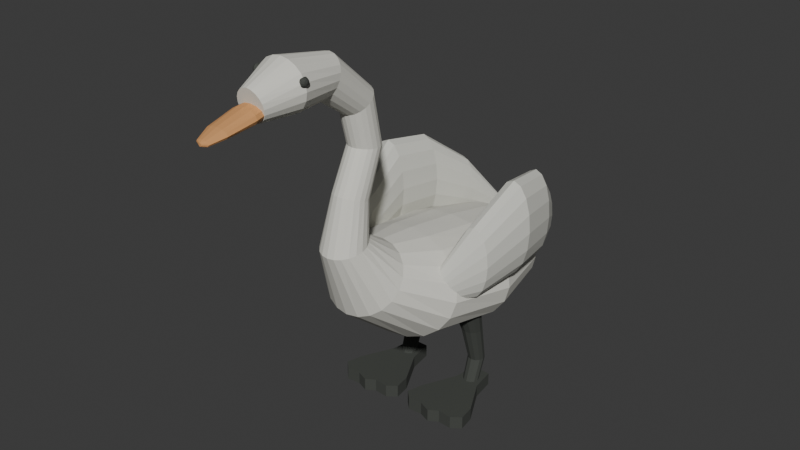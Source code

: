# Source: source.blend  (saved by Blender 4.3.34; exported with 4.5.12 LTS)
import bpy
from mathutils import Matrix  # noqa: F401  (used for matrix-valued properties, if any)

bpy.ops.wm.read_factory_settings(use_empty=True)
scene = bpy.context.scene
scene.name = 'Scene'

# ---- collections
col_collection = bpy.data.collections.new('Collection'); scene.collection.children.link(col_collection)

# ---- materials (node trees are filled in below, after node groups)
mat_swanwarmivorybody = bpy.data.materials.new('SwanWarmIvoryBody')
mat_swanwarmivorybody.diffuse_color = (0.74, 0.73, 0.66, 1.0)
mat_swanfoldedwingivory = bpy.data.materials.new('SwanFoldedWingIvory')
mat_swanfoldedwingivory.diffuse_color = (0.66, 0.66, 0.6, 1.0)
mat_swanwarmochrebill = bpy.data.materials.new('SwanWarmOchreBill')
mat_swanwarmochrebill.diffuse_color = (0.66, 0.32, 0.12, 1.0)
mat_swandarkfeetandeyes = bpy.data.materials.new('SwanDarkFeetAndEyes')
mat_swandarkfeetandeyes.diffuse_color = (0.055, 0.06, 0.052, 1.0)

# ---- material node trees
mat_swanwarmivorybody.use_nodes = True; mat_swanwarmivorybody.node_tree.nodes.clear()
_N = mat_swanwarmivorybody.node_tree.nodes; _L = mat_swanwarmivorybody.node_tree.links
n0 = _N.new('ShaderNodeBsdfPrincipled'); n0.name = 'Principled BSDF'; n0.location = (10, 300)
n0.inputs[0].default_value = (0.74, 0.73, 0.66, 1.0)
n0.inputs[2].default_value = 0.94
n1 = _N.new('ShaderNodeOutputMaterial'); n1.name = 'Material Output'; n1.location = (300, 300)
_L.new(n0.outputs[0], n1.inputs[0])
n1.is_active_output = True
mat_swanfoldedwingivory.use_nodes = True; mat_swanfoldedwingivory.node_tree.nodes.clear()
_N = mat_swanfoldedwingivory.node_tree.nodes; _L = mat_swanfoldedwingivory.node_tree.links
n0 = _N.new('ShaderNodeBsdfPrincipled'); n0.name = 'Principled BSDF'; n0.location = (10, 300)
n0.inputs[0].default_value = (0.66, 0.66, 0.6, 1.0)
n0.inputs[2].default_value = 0.95
n1 = _N.new('ShaderNodeOutputMaterial'); n1.name = 'Material Output'; n1.location = (300, 300)
_L.new(n0.outputs[0], n1.inputs[0])
n1.is_active_output = True
mat_swanwarmochrebill.use_nodes = True; mat_swanwarmochrebill.node_tree.nodes.clear()
_N = mat_swanwarmochrebill.node_tree.nodes; _L = mat_swanwarmochrebill.node_tree.links
n0 = _N.new('ShaderNodeBsdfPrincipled'); n0.name = 'Principled BSDF'; n0.location = (10, 300)
n0.inputs[0].default_value = (0.66, 0.32, 0.12, 1.0)
n0.inputs[2].default_value = 0.91
n1 = _N.new('ShaderNodeOutputMaterial'); n1.name = 'Material Output'; n1.location = (300, 300)
_L.new(n0.outputs[0], n1.inputs[0])
n1.is_active_output = True
mat_swandarkfeetandeyes.use_nodes = True; mat_swandarkfeetandeyes.node_tree.nodes.clear()
_N = mat_swandarkfeetandeyes.node_tree.nodes; _L = mat_swandarkfeetandeyes.node_tree.links
n0 = _N.new('ShaderNodeBsdfPrincipled'); n0.name = 'Principled BSDF'; n0.location = (10, 300)
n0.inputs[0].default_value = (0.055, 0.06, 0.052, 1.0)
n0.inputs[2].default_value = 0.88
n1 = _N.new('ShaderNodeOutputMaterial'); n1.name = 'Material Output'; n1.location = (300, 300)
_L.new(n0.outputs[0], n1.inputs[0])
n1.is_active_output = True

# ---- world
world_world = bpy.data.worlds.new('World'); scene.world = world_world
world_world.use_nodes = True; world_world.node_tree.nodes.clear()
_N = world_world.node_tree.nodes; _L = world_world.node_tree.links
n0 = _N.new('ShaderNodeOutputWorld'); n0.name = 'World Output'; n0.location = (300, 300)
n1 = _N.new('ShaderNodeBackground'); n1.name = 'Background'; n1.location = (10, 300)
n1.inputs[0].default_value = (0.05088, 0.05088, 0.05088, 1.0)
_L.new(n1.outputs[0], n0.inputs[0])
n0.is_active_output = True
world_world.color = (0.05088, 0.05088, 0.05088)
world_world.sun_shadow_jitter_overblur = 0.0

# ---- meshes
me_wholelowbodycontinuoussneckandsmallhead = bpy.data.meshes.new('WholeLowBodyContinuousSNeckAndSmallHead')
me_wholelowbodycontinuoussneckandsmallhead.from_pydata([(0.012, 0.9413, 0.48), (0.01141, 0.9421, 0.4836), (0.009708, 0.9427, 0.4869), (0.007053, 0.9432, 0.4895), (0.003708, 0.9436, 0.4912), (0.0, 0.9437, 0.4918), (-0.003708, 0.9436, 0.4912), (-0.007053, 0.9432, 0.4895), (-0.009708, 0.9427, 0.4869), (-0.01141, 0.9421, 0.4836), (-0.012, 0.9413, 0.48), (-0.01141, 0.9406, 0.4764), (-0.009708, 0.9399, 0.4731), (-0.007053, 0.9394, 0.4705), (-0.003708, 0.9391, 0.4688), (0.0, 0.939, 0.4682), (0.003708, 0.9391, 0.4688), (0.007053, 0.9394, 0.4705), (0.009708, 0.9399, 0.4731), (0.01141, 0.9406, 0.4764), (0.085, 0.8413, 0.5), (0.08084, 0.8436, 0.5184), (0.06877, 0.8456, 0.535), (0.04996, 0.8472, 0.5482), (0.02627, 0.8482, 0.5566), (0.0, 0.8485, 0.5596), (-0.02627, 0.8482, 0.5566), (-0.04996, 0.8472, 0.5482), (-0.06877, 0.8456, 0.535), (-0.08084, 0.8436, 0.5184), (-0.085, 0.8413, 0.5), (-0.08084, 0.8391, 0.4816), (-0.06877, 0.8371, 0.465), (-0.04996, 0.8355, 0.4518), (-0.02627, 0.8345, 0.4434), (0.0, 0.8341, 0.4404), (0.02627, 0.8345, 0.4434), (0.04996, 0.8355, 0.4518), (0.06877, 0.8371, 0.465), (0.08084, 0.8391, 0.4816), (0.24, 0.6113, 0.52), (0.2283, 0.6152, 0.5724), (0.1942, 0.6187, 0.6197), (0.1411, 0.6215, 0.6572), (0.07416, 0.6233, 0.6812), (0.0, 0.6239, 0.6895), (-0.07416, 0.6233, 0.6812), (-0.1411, 0.6215, 0.6572), (-0.1942, 0.6187, 0.6197), (-0.2283, 0.6152, 0.5724), (-0.24, 0.6113, 0.52), (-0.2283, 0.6074, 0.4676), (-0.1942, 0.6039, 0.4203), (-0.1411, 0.6012, 0.3828), (-0.07416, 0.5994, 0.3588), (0.0, 0.5988, 0.3505), (0.07416, 0.5994, 0.3588), (0.1411, 0.6012, 0.3828), (0.1942, 0.6039, 0.4203), (0.2283, 0.6074, 0.4676), (0.32, 0.3013, 0.54), (0.3043, 0.3091, 0.6075), (0.2589, 0.3161, 0.6685), (0.1881, 0.3216, 0.7168), (0.09889, 0.3252, 0.7479), (0.0, 0.3264, 0.7586), (-0.09889, 0.3252, 0.7479), (-0.1881, 0.3216, 0.7168), (-0.2589, 0.3161, 0.6685), (-0.3043, 0.3091, 0.6075), (-0.32, 0.3013, 0.54), (-0.3043, 0.2936, 0.4725), (-0.2589, 0.2866, 0.4115), (-0.1881, 0.281, 0.3632), (-0.09889, 0.2775, 0.3321), (0.0, 0.2762, 0.3214), (0.09889, 0.2775, 0.3321), (0.1881, 0.281, 0.3632), (0.2589, 0.2866, 0.4115), (0.3043, 0.2936, 0.4725), (0.28, 0.001323, 0.59), (0.2663, 0.02167, 0.6549), (0.2265, 0.04003, 0.7134), (0.1646, 0.0546, 0.7598), (0.08652, 0.06395, 0.7896), (0.0, 0.06718, 0.7999), (-0.08652, 0.06395, 0.7896), (-0.1646, 0.0546, 0.7598), (-0.2265, 0.04003, 0.7134), (-0.2663, 0.02167, 0.6549), (-0.28, 0.001323, 0.59), (-0.2663, -0.01903, 0.5251), (-0.2265, -0.03739, 0.4666), (-0.1646, -0.05195, 0.4202), (-0.08652, -0.06131, 0.3904), (0.0, -0.06453, 0.3801), (0.08652, -0.06131, 0.3904), (0.1646, -0.05195, 0.4202), (0.2265, -0.03739, 0.4666), (0.2663, -0.01903, 0.5251), (0.17, -0.2087, 0.7), (0.1617, -0.1755, 0.7366), (0.1375, -0.1455, 0.7697), (0.09992, -0.1218, 0.7959), (0.05253, -0.1065, 0.8128), (0.0, -0.1012, 0.8186), (-0.05253, -0.1065, 0.8128), (-0.09992, -0.1218, 0.7959), (-0.1375, -0.1455, 0.7697), (-0.1617, -0.1755, 0.7366), (-0.17, -0.2087, 0.7), (-0.1617, -0.2419, 0.6634), (-0.1375, -0.2718, 0.6303), (-0.09992, -0.2956, 0.6041), (-0.05253, -0.3109, 0.5872), (0.0, -0.3161, 0.5814), (0.05253, -0.3109, 0.5872), (0.09992, -0.2956, 0.6041), (0.1375, -0.2718, 0.6303), (0.1617, -0.2419, 0.6634), (0.09, -0.3187, 0.88), (0.0856, -0.2899, 0.8856), (0.07281, -0.2639, 0.8907), (0.0529, -0.2432, 0.8947), (0.02781, -0.23, 0.8972), (0.0, -0.2254, 0.8981), (-0.02781, -0.23, 0.8972), (-0.0529, -0.2432, 0.8947), (-0.07281, -0.2639, 0.8907), (-0.0856, -0.2899, 0.8856), (-0.09, -0.3187, 0.88), (-0.0856, -0.3475, 0.8744), (-0.07281, -0.3735, 0.8693), (-0.0529, -0.3941, 0.8653), (-0.02781, -0.4074, 0.8628), (0.0, -0.4119, 0.8619), (0.02781, -0.4074, 0.8628), (0.0529, -0.3941, 0.8653), (0.07281, -0.3735, 0.8693), (0.0856, -0.3475, 0.8744), (0.068, -0.2787, 1.06), (0.06467, -0.2576, 1.053), (0.05501, -0.2385, 1.047), (0.03997, -0.2234, 1.042), (0.02101, -0.2137, 1.038), (0.0, -0.2104, 1.037), (-0.02101, -0.2137, 1.038), (-0.03997, -0.2234, 1.042), (-0.05501, -0.2385, 1.047), (-0.06467, -0.2576, 1.053), (-0.068, -0.2787, 1.06), (-0.06467, -0.2998, 1.067), (-0.05501, -0.3188, 1.073), (-0.03997, -0.3339, 1.078), (-0.02101, -0.3436, 1.082), (0.0, -0.347, 1.083), (0.02101, -0.3436, 1.082), (0.03997, -0.3339, 1.078), (0.05501, -0.3188, 1.073), (0.06467, -0.2998, 1.067), (0.063, -0.1987, 1.24), (0.05992, -0.1781, 1.238), (0.05097, -0.1595, 1.236), (0.03703, -0.1448, 1.234), (0.01947, -0.1353, 1.233), (0.0, -0.1321, 1.233), (-0.01947, -0.1353, 1.233), (-0.03703, -0.1448, 1.234), (-0.05097, -0.1595, 1.236), (-0.05992, -0.1781, 1.238), (-0.063, -0.1987, 1.24), (-0.05992, -0.2193, 1.242), (-0.05097, -0.2378, 1.244), (-0.03703, -0.2525, 1.246), (-0.01947, -0.262, 1.247), (0.0, -0.2653, 1.247), (0.01947, -0.262, 1.247), (0.03703, -0.2525, 1.246), (0.05097, -0.2378, 1.244), (0.05992, -0.2193, 1.242), (0.064, -0.2387, 1.42), (0.06087, -0.2197, 1.432), (0.05178, -0.2026, 1.443), (0.03762, -0.1891, 1.452), (0.01978, -0.1803, 1.458), (0.0, -0.1773, 1.46), (-0.01978, -0.1803, 1.458), (-0.03762, -0.1891, 1.452), (-0.05178, -0.2026, 1.443), (-0.06087, -0.2197, 1.432), (-0.064, -0.2387, 1.42), (-0.06087, -0.2576, 1.408), (-0.05178, -0.2747, 1.397), (-0.03762, -0.2883, 1.388), (-0.01978, -0.297, 1.382), (0.0, -0.3, 1.38), (0.01978, -0.297, 1.382), (0.03762, -0.2883, 1.388), (0.05178, -0.2747, 1.397), (0.06087, -0.2576, 1.408), (0.075, -0.3987, 1.55), (0.07133, -0.3883, 1.574), (0.06068, -0.379, 1.596), (0.04408, -0.3716, 1.613), (0.02318, -0.3668, 1.624), (0.0, -0.3652, 1.628), (-0.02318, -0.3668, 1.624), (-0.04408, -0.3716, 1.613), (-0.06068, -0.379, 1.596), (-0.07133, -0.3883, 1.574), (-0.075, -0.3987, 1.55), (-0.07133, -0.409, 1.526), (-0.06068, -0.4184, 1.504), (-0.04408, -0.4258, 1.487), (-0.02318, -0.4305, 1.476), (0.0, -0.4322, 1.472), (0.02318, -0.4305, 1.476), (0.04408, -0.4258, 1.487), (0.06068, -0.4184, 1.504), (0.07133, -0.409, 1.526), (0.11, -0.5887, 1.57), (0.1046, -0.5896, 1.601), (0.08899, -0.5905, 1.629), (0.06466, -0.5911, 1.651), (0.03399, -0.5916, 1.665), (0.0, -0.5917, 1.67), (-0.03399, -0.5916, 1.665), (-0.06466, -0.5911, 1.651), (-0.08899, -0.5905, 1.629), (-0.1046, -0.5896, 1.601), (-0.11, -0.5887, 1.57), (-0.1046, -0.5877, 1.539), (-0.08899, -0.5869, 1.511), (-0.06466, -0.5862, 1.489), (-0.03399, -0.5858, 1.475), (0.0, -0.5856, 1.47), (0.03399, -0.5858, 1.475), (0.06466, -0.5862, 1.489), (0.08899, -0.5869, 1.511), (0.1046, -0.5877, 1.539), (0.06, -0.7287, 1.54), (0.05706, -0.7329, 1.56), (0.04854, -0.7367, 1.577), (0.03527, -0.7397, 1.591), (0.01854, -0.7416, 1.6), (0.0, -0.7423, 1.604), (-0.01854, -0.7416, 1.6), (-0.03527, -0.7397, 1.591), (-0.04854, -0.7367, 1.577), (-0.05706, -0.7329, 1.56), (-0.06, -0.7287, 1.54), (-0.05706, -0.7245, 1.52), (-0.04854, -0.7207, 1.503), (-0.03527, -0.7177, 1.489), (-0.01854, -0.7157, 1.48), (0.0, -0.7151, 1.476), (0.01854, -0.7157, 1.48), (0.03527, -0.7177, 1.489), (0.04854, -0.7207, 1.503), (0.05706, -0.7245, 1.52)], [], [(19, 18, 17, 16, 15, 14, 13, 12, 11, 10, 9, 8, 7, 6, 5, 4, 3, 2, 1, 0), (240, 241, 242, 243, 244, 245, 246, 247, 248, 249, 250, 251, 252, 253, 254, 255, 256, 257, 258, 259), (0, 1, 21, 20), (1, 2, 22, 21), (2, 3, 23, 22), (3, 4, 24, 23), (4, 5, 25, 24), (5, 6, 26, 25), (6, 7, 27, 26), (7, 8, 28, 27), (8, 9, 29, 28), (9, 10, 30, 29), (10, 11, 31, 30), (11, 12, 32, 31), (12, 13, 33, 32), (13, 14, 34, 33), (14, 15, 35, 34), (15, 16, 36, 35), (16, 17, 37, 36), (17, 18, 38, 37), (18, 19, 39, 38), (19, 0, 20, 39), (20, 21, 41, 40), (21, 22, 42, 41), (22, 23, 43, 42), (23, 24, 44, 43), (24, 25, 45, 44), (25, 26, 46, 45), (26, 27, 47, 46), (27, 28, 48, 47), (28, 29, 49, 48), (29, 30, 50, 49), (30, 31, 51, 50), (31, 32, 52, 51), (32, 33, 53, 52), (33, 34, 54, 53), (34, 35, 55, 54), (35, 36, 56, 55), (36, 37, 57, 56), (37, 38, 58, 57), (38, 39, 59, 58), (39, 20, 40, 59), (40, 41, 61, 60), (41, 42, 62, 61), (42, 43, 63, 62), (43, 44, 64, 63), (44, 45, 65, 64), (45, 46, 66, 65), (46, 47, 67, 66), (47, 48, 68, 67), (48, 49, 69, 68), (49, 50, 70, 69), (50, 51, 71, 70), (51, 52, 72, 71), (52, 53, 73, 72), (53, 54, 74, 73), (54, 55, 75, 74), (55, 56, 76, 75), (56, 57, 77, 76), (57, 58, 78, 77), (58, 59, 79, 78), (59, 40, 60, 79), (60, 61, 81, 80), (61, 62, 82, 81), (62, 63, 83, 82), (63, 64, 84, 83), (64, 65, 85, 84), (65, 66, 86, 85), (66, 67, 87, 86), (67, 68, 88, 87), (68, 69, 89, 88), (69, 70, 90, 89), (70, 71, 91, 90), (71, 72, 92, 91), (72, 73, 93, 92), (73, 74, 94, 93), (74, 75, 95, 94), (75, 76, 96, 95), (76, 77, 97, 96), (77, 78, 98, 97), (78, 79, 99, 98), (79, 60, 80, 99), (80, 81, 101, 100), (81, 82, 102, 101), (82, 83, 103, 102), (83, 84, 104, 103), (84, 85, 105, 104), (85, 86, 106, 105), (86, 87, 107, 106), (87, 88, 108, 107), (88, 89, 109, 108), (89, 90, 110, 109), (90, 91, 111, 110), (91, 92, 112, 111), (92, 93, 113, 112), (93, 94, 114, 113), (94, 95, 115, 114), (95, 96, 116, 115), (96, 97, 117, 116), (97, 98, 118, 117), (98, 99, 119, 118), (99, 80, 100, 119), (100, 101, 121, 120), (101, 102, 122, 121), (102, 103, 123, 122), (103, 104, 124, 123), (104, 105, 125, 124), (105, 106, 126, 125), (106, 107, 127, 126), (107, 108, 128, 127), (108, 109, 129, 128), (109, 110, 130, 129), (110, 111, 131, 130), (111, 112, 132, 131), (112, 113, 133, 132), (113, 114, 134, 133), (114, 115, 135, 134), (115, 116, 136, 135), (116, 117, 137, 136), (117, 118, 138, 137), (118, 119, 139, 138), (119, 100, 120, 139), (120, 121, 141, 140), (121, 122, 142, 141), (122, 123, 143, 142), (123, 124, 144, 143), (124, 125, 145, 144), (125, 126, 146, 145), (126, 127, 147, 146), (127, 128, 148, 147), (128, 129, 149, 148), (129, 130, 150, 149), (130, 131, 151, 150), (131, 132, 152, 151), (132, 133, 153, 152), (133, 134, 154, 153), (134, 135, 155, 154), (135, 136, 156, 155), (136, 137, 157, 156), (137, 138, 158, 157), (138, 139, 159, 158), (139, 120, 140, 159), (140, 141, 161, 160), (141, 142, 162, 161), (142, 143, 163, 162), (143, 144, 164, 163), (144, 145, 165, 164), (145, 146, 166, 165), (146, 147, 167, 166), (147, 148, 168, 167), (148, 149, 169, 168), (149, 150, 170, 169), (150, 151, 171, 170), (151, 152, 172, 171), (152, 153, 173, 172), (153, 154, 174, 173), (154, 155, 175, 174), (155, 156, 176, 175), (156, 157, 177, 176), (157, 158, 178, 177), (158, 159, 179, 178), (159, 140, 160, 179), (160, 161, 181, 180), (161, 162, 182, 181), (162, 163, 183, 182), (163, 164, 184, 183), (164, 165, 185, 184), (165, 166, 186, 185), (166, 167, 187, 186), (167, 168, 188, 187), (168, 169, 189, 188), (169, 170, 190, 189), (170, 171, 191, 190), (171, 172, 192, 191), (172, 173, 193, 192), (173, 174, 194, 193), (174, 175, 195, 194), (175, 176, 196, 195), (176, 177, 197, 196), (177, 178, 198, 197), (178, 179, 199, 198), (179, 160, 180, 199), (180, 181, 201, 200), (181, 182, 202, 201), (182, 183, 203, 202), (183, 184, 204, 203), (184, 185, 205, 204), (185, 186, 206, 205), (186, 187, 207, 206), (187, 188, 208, 207), (188, 189, 209, 208), (189, 190, 210, 209), (190, 191, 211, 210), (191, 192, 212, 211), (192, 193, 213, 212), (193, 194, 214, 213), (194, 195, 215, 214), (195, 196, 216, 215), (196, 197, 217, 216), (197, 198, 218, 217), (198, 199, 219, 218), (199, 180, 200, 219), (200, 201, 221, 220), (201, 202, 222, 221), (202, 203, 223, 222), (203, 204, 224, 223), (204, 205, 225, 224), (205, 206, 226, 225), (206, 207, 227, 226), (207, 208, 228, 227), (208, 209, 229, 228), (209, 210, 230, 229), (210, 211, 231, 230), (211, 212, 232, 231), (212, 213, 233, 232), (213, 214, 234, 233), (214, 215, 235, 234), (215, 216, 236, 235), (216, 217, 237, 236), (217, 218, 238, 237), (218, 219, 239, 238), (219, 200, 220, 239), (220, 221, 241, 240), (221, 222, 242, 241), (222, 223, 243, 242), (223, 224, 244, 243), (224, 225, 245, 244), (225, 226, 246, 245), (226, 227, 247, 246), (227, 228, 248, 247), (228, 229, 249, 248), (229, 230, 250, 249), (230, 231, 251, 250), (231, 232, 252, 251), (232, 233, 253, 252), (233, 234, 254, 253), (234, 235, 255, 254), (235, 236, 256, 255), (236, 237, 257, 256), (237, 238, 258, 257), (238, 239, 259, 258), (239, 220, 240, 259)])
me_wholelowbodycontinuoussneckandsmallhead.materials.append(mat_swanwarmivorybody)
me_wholelowbodycontinuoussneckandsmallhead.materials.append(mat_swanfoldedwingivory)
me_wholelowbodycontinuoussneckandsmallhead.materials.append(mat_swanwarmochrebill)
me_wholelowbodycontinuoussneckandsmallhead.materials.append(mat_swandarkfeetandeyes)
me_wholelowbodycontinuoussneckandsmallhead.update()
me_wholeshortflattenedswanbill = bpy.data.meshes.new('WholeShortFlattenedSwanBill')
me_wholeshortflattenedswanbill.from_pydata([(0.047, -0.6787, 1.525), (0.0407, -0.6787, 1.541), (0.0235, -0.6787, 1.553), (0.0, -0.6787, 1.557), (-0.0235, -0.6787, 1.553), (-0.0407, -0.6787, 1.541), (-0.047, -0.6787, 1.525), (-0.0407, -0.6787, 1.509), (-0.0235, -0.6787, 1.497), (0.0, -0.6787, 1.493), (0.0235, -0.6787, 1.497), (0.0407, -0.6787, 1.509), (0.06, -0.7587, 1.515), (0.05196, -0.7587, 1.53), (0.03, -0.7587, 1.541), (0.0, -0.7587, 1.545), (-0.03, -0.7587, 1.541), (-0.05196, -0.7587, 1.53), (-0.06, -0.7587, 1.515), (-0.05196, -0.7587, 1.5), (-0.03, -0.7587, 1.489), (0.0, -0.7587, 1.485), (0.03, -0.7587, 1.489), (0.05196, -0.7587, 1.5), (0.05, -0.8737, 1.495), (0.0433, -0.8737, 1.505), (0.025, -0.8737, 1.512), (0.0, -0.8737, 1.515), (-0.025, -0.8737, 1.512), (-0.0433, -0.8737, 1.505), (-0.05, -0.8737, 1.495), (-0.0433, -0.8737, 1.485), (-0.025, -0.8737, 1.478), (0.0, -0.8737, 1.475), (0.025, -0.8737, 1.478), (0.0433, -0.8737, 1.485), (0.028, -0.9337, 1.48), (0.02425, -0.9337, 1.486), (0.014, -0.9337, 1.49), (0.0, -0.9337, 1.492), (-0.014, -0.9337, 1.49), (-0.02425, -0.9337, 1.486), (-0.028, -0.9337, 1.48), (-0.02425, -0.9337, 1.474), (-0.014, -0.9337, 1.47), (0.0, -0.9337, 1.468), (0.014, -0.9337, 1.47), (0.02425, -0.9337, 1.474), (0.006, -0.9437, 1.478), (0.005196, -0.9437, 1.481), (0.003, -0.9437, 1.483), (0.0, -0.9437, 1.484), (-0.003, -0.9437, 1.483), (-0.005196, -0.9437, 1.481), (-0.006, -0.9437, 1.478), (-0.005196, -0.9437, 1.475), (-0.003, -0.9437, 1.473), (0.0, -0.9437, 1.472), (0.003, -0.9437, 1.473), (0.005196, -0.9437, 1.475)], [], [(11, 10, 9, 8, 7, 6, 5, 4, 3, 2, 1, 0), (48, 49, 50, 51, 52, 53, 54, 55, 56, 57, 58, 59), (0, 1, 13, 12), (1, 2, 14, 13), (2, 3, 15, 14), (3, 4, 16, 15), (4, 5, 17, 16), (5, 6, 18, 17), (6, 7, 19, 18), (7, 8, 20, 19), (8, 9, 21, 20), (9, 10, 22, 21), (10, 11, 23, 22), (11, 0, 12, 23), (12, 13, 25, 24), (13, 14, 26, 25), (14, 15, 27, 26), (15, 16, 28, 27), (16, 17, 29, 28), (17, 18, 30, 29), (18, 19, 31, 30), (19, 20, 32, 31), (20, 21, 33, 32), (21, 22, 34, 33), (22, 23, 35, 34), (23, 12, 24, 35), (24, 25, 37, 36), (25, 26, 38, 37), (26, 27, 39, 38), (27, 28, 40, 39), (28, 29, 41, 40), (29, 30, 42, 41), (30, 31, 43, 42), (31, 32, 44, 43), (32, 33, 45, 44), (33, 34, 46, 45), (34, 35, 47, 46), (35, 24, 36, 47), (36, 37, 49, 48), (37, 38, 50, 49), (38, 39, 51, 50), (39, 40, 52, 51), (40, 41, 53, 52), (41, 42, 54, 53), (42, 43, 55, 54), (43, 44, 56, 55), (44, 45, 57, 56), (45, 46, 58, 57), (46, 47, 59, 58), (47, 36, 48, 59)])
me_wholeshortflattenedswanbill.polygons.foreach_set('material_index', [2, 2, 2, 2, 2, 2, 2, 2, 2, 2, 2, 2, 2, 2, 2, 2, 2, 2, 2, 2, 2, 2, 2, 2, 2, 2, 2, 2, 2, 2, 2, 2, 2, 2, 2, 2, 2, 2, 2, 2, 2, 2, 2, 2, 2, 2, 2, 2, 2, 2])
me_wholeshortflattenedswanbill.materials.append(mat_swanwarmivorybody)
me_wholeshortflattenedswanbill.materials.append(mat_swanfoldedwingivory)
me_wholeshortflattenedswanbill.materials.append(mat_swanwarmochrebill)
me_wholeshortflattenedswanbill.materials.append(mat_swandarkfeetandeyes)
me_wholeshortflattenedswanbill.update()
me_wholeraisedarchedfoldedswanwing0 = bpy.data.meshes.new('WholeRaisedArchedFoldedSwanWing0')
me_wholeraisedarchedfoldedswanwing0.from_pydata([(-0.225, -0.03868, 0.63), (-0.2231, -0.03868, 0.651), (-0.2177, -0.03868, 0.6689), (-0.2096, -0.03868, 0.6808), (-0.2, -0.03868, 0.685), (-0.1904, -0.03868, 0.6808), (-0.1823, -0.03868, 0.6689), (-0.1769, -0.03868, 0.651), (-0.175, -0.03868, 0.63), (-0.1769, -0.03868, 0.609), (-0.1823, -0.03868, 0.5911), (-0.1904, -0.03868, 0.5792), (-0.2, -0.03868, 0.575), (-0.2096, -0.03868, 0.5792), (-0.2177, -0.03868, 0.5911), (-0.2231, -0.03868, 0.609), (-0.355, 0.09132, 0.73), (-0.3497, 0.09132, 0.7874), (-0.3345, 0.09132, 0.8361), (-0.3118, 0.09132, 0.8686), (-0.285, 0.09132, 0.88), (-0.2582, 0.09132, 0.8686), (-0.2355, 0.09132, 0.8361), (-0.2203, 0.09132, 0.7874), (-0.215, 0.09132, 0.73), (-0.2203, 0.09132, 0.6726), (-0.2355, 0.09132, 0.6239), (-0.2582, 0.09132, 0.5914), (-0.285, 0.09132, 0.58), (-0.3118, 0.09132, 0.5914), (-0.3345, 0.09132, 0.6239), (-0.3497, 0.09132, 0.6726), (-0.4, 0.3013, 0.81), (-0.3935, 0.3013, 0.8865), (-0.3751, 0.3013, 0.9514), (-0.3475, 0.3013, 0.9948), (-0.315, 0.3013, 1.01), (-0.2825, 0.3013, 0.9948), (-0.2549, 0.3013, 0.9514), (-0.2365, 0.3013, 0.8865), (-0.23, 0.3013, 0.81), (-0.2365, 0.3013, 0.7335), (-0.2549, 0.3013, 0.6686), (-0.2825, 0.3013, 0.6252), (-0.315, 0.3013, 0.61), (-0.3475, 0.3013, 0.6252), (-0.3751, 0.3013, 0.6686), (-0.3935, 0.3013, 0.7335), (-0.36, 0.5013, 0.79), (-0.3543, 0.5013, 0.8627), (-0.338, 0.5013, 0.9244), (-0.3137, 0.5013, 0.9655), (-0.285, 0.5013, 0.98), (-0.2563, 0.5013, 0.9655), (-0.232, 0.5013, 0.9244), (-0.2157, 0.5013, 0.8627), (-0.21, 0.5013, 0.79), (-0.2157, 0.5013, 0.7173), (-0.232, 0.5013, 0.6556), (-0.2563, 0.5013, 0.6145), (-0.285, 0.5013, 0.6), (-0.3137, 0.5013, 0.6145), (-0.338, 0.5013, 0.6556), (-0.3543, 0.5013, 0.7173), (-0.265, 0.6813, 0.7), (-0.2604, 0.6813, 0.7536), (-0.2474, 0.6813, 0.799), (-0.228, 0.6813, 0.8293), (-0.205, 0.6813, 0.84), (-0.182, 0.6813, 0.8293), (-0.1626, 0.6813, 0.799), (-0.1496, 0.6813, 0.7536), (-0.145, 0.6813, 0.7), (-0.1496, 0.6813, 0.6464), (-0.1626, 0.6813, 0.601), (-0.182, 0.6813, 0.5707), (-0.205, 0.6813, 0.56), (-0.228, 0.6813, 0.5707), (-0.2474, 0.6813, 0.601), (-0.2604, 0.6813, 0.6464), (-0.118, 0.8313, 0.58), (-0.1166, 0.8313, 0.5953), (-0.1127, 0.8313, 0.6083), (-0.1069, 0.8313, 0.617), (-0.1, 0.8313, 0.62), (-0.09311, 0.8313, 0.617), (-0.08727, 0.8313, 0.6083), (-0.08337, 0.8313, 0.5953), (-0.082, 0.8313, 0.58), (-0.08337, 0.8313, 0.5647), (-0.08727, 0.8313, 0.5517), (-0.09311, 0.8313, 0.543), (-0.1, 0.8313, 0.54), (-0.1069, 0.8313, 0.543), (-0.1127, 0.8313, 0.5517), (-0.1166, 0.8313, 0.5647), (-0.071, 0.8813, 0.55), (-0.07054, 0.8813, 0.5538), (-0.06924, 0.8813, 0.5571), (-0.0673, 0.8813, 0.5592), (-0.065, 0.8813, 0.56), (-0.0627, 0.8813, 0.5592), (-0.06076, 0.8813, 0.5571), (-0.05946, 0.8813, 0.5538), (-0.059, 0.8813, 0.55), (-0.05946, 0.8813, 0.5462), (-0.06076, 0.8813, 0.5429), (-0.0627, 0.8813, 0.5408), (-0.065, 0.8813, 0.54), (-0.0673, 0.8813, 0.5408), (-0.06924, 0.8813, 0.5429), (-0.07054, 0.8813, 0.5462)], [], [(15, 14, 13, 12, 11, 10, 9, 8, 7, 6, 5, 4, 3, 2, 1, 0), (96, 97, 98, 99, 100, 101, 102, 103, 104, 105, 106, 107, 108, 109, 110, 111), (0, 1, 17, 16), (1, 2, 18, 17), (2, 3, 19, 18), (3, 4, 20, 19), (4, 5, 21, 20), (5, 6, 22, 21), (6, 7, 23, 22), (7, 8, 24, 23), (8, 9, 25, 24), (9, 10, 26, 25), (10, 11, 27, 26), (11, 12, 28, 27), (12, 13, 29, 28), (13, 14, 30, 29), (14, 15, 31, 30), (15, 0, 16, 31), (16, 17, 33, 32), (17, 18, 34, 33), (18, 19, 35, 34), (19, 20, 36, 35), (20, 21, 37, 36), (21, 22, 38, 37), (22, 23, 39, 38), (23, 24, 40, 39), (24, 25, 41, 40), (25, 26, 42, 41), (26, 27, 43, 42), (27, 28, 44, 43), (28, 29, 45, 44), (29, 30, 46, 45), (30, 31, 47, 46), (31, 16, 32, 47), (32, 33, 49, 48), (33, 34, 50, 49), (34, 35, 51, 50), (35, 36, 52, 51), (36, 37, 53, 52), (37, 38, 54, 53), (38, 39, 55, 54), (39, 40, 56, 55), (40, 41, 57, 56), (41, 42, 58, 57), (42, 43, 59, 58), (43, 44, 60, 59), (44, 45, 61, 60), (45, 46, 62, 61), (46, 47, 63, 62), (47, 32, 48, 63), (48, 49, 65, 64), (49, 50, 66, 65), (50, 51, 67, 66), (51, 52, 68, 67), (52, 53, 69, 68), (53, 54, 70, 69), (54, 55, 71, 70), (55, 56, 72, 71), (56, 57, 73, 72), (57, 58, 74, 73), (58, 59, 75, 74), (59, 60, 76, 75), (60, 61, 77, 76), (61, 62, 78, 77), (62, 63, 79, 78), (63, 48, 64, 79), (64, 65, 81, 80), (65, 66, 82, 81), (66, 67, 83, 82), (67, 68, 84, 83), (68, 69, 85, 84), (69, 70, 86, 85), (70, 71, 87, 86), (71, 72, 88, 87), (72, 73, 89, 88), (73, 74, 90, 89), (74, 75, 91, 90), (75, 76, 92, 91), (76, 77, 93, 92), (77, 78, 94, 93), (78, 79, 95, 94), (79, 64, 80, 95), (80, 81, 97, 96), (81, 82, 98, 97), (82, 83, 99, 98), (83, 84, 100, 99), (84, 85, 101, 100), (85, 86, 102, 101), (86, 87, 103, 102), (87, 88, 104, 103), (88, 89, 105, 104), (89, 90, 106, 105), (90, 91, 107, 106), (91, 92, 108, 107), (92, 93, 109, 108), (93, 94, 110, 109), (94, 95, 111, 110), (95, 80, 96, 111)])
me_wholeraisedarchedfoldedswanwing0.polygons.foreach_set('material_index', [1, 1, 1, 1, 1, 1, 1, 1, 1, 1, 1, 1, 1, 1, 1, 1, 1, 1, 1, 1, 1, 1, 1, 1, 1, 1, 1, 1, 1, 1, 1, 1, 1, 1, 1, 1, 1, 1, 1, 1, 1, 1, 1, 1, 1, 1, 1, 1, 1, 1, 1, 1, 1, 1, 1, 1, 1, 1, 1, 1, 1, 1, 1, 1, 1, 1, 1, 1, 1, 1, 1, 1, 1, 1, 1, 1, 1, 1, 1, 1, 1, 1, 1, 1, 1, 1, 1, 1, 1, 1, 1, 1, 1, 1, 1, 1, 1, 1])
me_wholeraisedarchedfoldedswanwing0.materials.append(mat_swanwarmivorybody)
me_wholeraisedarchedfoldedswanwing0.materials.append(mat_swanfoldedwingivory)
me_wholeraisedarchedfoldedswanwing0.materials.append(mat_swanwarmochrebill)
me_wholeraisedarchedfoldedswanwing0.materials.append(mat_swandarkfeetandeyes)
me_wholeraisedarchedfoldedswanwing0.update()
me_wholeshortbentswanleg0 = bpy.data.meshes.new('WholeShortBentSwanLeg0')
me_wholeshortbentswanleg0.from_pydata([(-0.137, 0.2613, 0.035), (-0.1414, 0.2778, 0.035), (-0.1535, 0.2899, 0.035), (-0.17, 0.2943, 0.035), (-0.1865, 0.2899, 0.035), (-0.1986, 0.2778, 0.035), (-0.203, 0.2613, 0.035), (-0.1986, 0.2448, 0.035), (-0.1865, 0.2327, 0.035), (-0.17, 0.2283, 0.035), (-0.1535, 0.2327, 0.035), (-0.1414, 0.2448, 0.035), (-0.134, 0.3013, 0.15), (-0.1388, 0.3193, 0.15), (-0.152, 0.3325, 0.15), (-0.17, 0.3373, 0.15), (-0.188, 0.3325, 0.15), (-0.2012, 0.3193, 0.15), (-0.206, 0.3013, 0.15), (-0.2012, 0.2833, 0.15), (-0.188, 0.2701, 0.15), (-0.17, 0.2653, 0.15), (-0.152, 0.2701, 0.15), (-0.1388, 0.2833, 0.15), (-0.125, 0.2613, 0.31), (-0.131, 0.2838, 0.31), (-0.1475, 0.3003, 0.31), (-0.17, 0.3063, 0.31), (-0.1925, 0.3003, 0.31), (-0.209, 0.2838, 0.31), (-0.215, 0.2613, 0.31), (-0.209, 0.2388, 0.31), (-0.1925, 0.2224, 0.31), (-0.17, 0.2163, 0.31), (-0.1475, 0.2224, 0.31), (-0.131, 0.2388, 0.31), (-0.115, 0.2313, 0.4), (-0.1224, 0.2588, 0.4), (-0.1425, 0.279, 0.4), (-0.17, 0.2863, 0.4), (-0.1975, 0.279, 0.4), (-0.2176, 0.2588, 0.4), (-0.225, 0.2313, 0.4), (-0.2176, 0.2038, 0.4), (-0.1975, 0.1837, 0.4), (-0.17, 0.1763, 0.4), (-0.1425, 0.1837, 0.4), (-0.1224, 0.2038, 0.4)], [], [(11, 10, 9, 8, 7, 6, 5, 4, 3, 2, 1, 0), (36, 37, 38, 39, 40, 41, 42, 43, 44, 45, 46, 47), (0, 1, 13, 12), (1, 2, 14, 13), (2, 3, 15, 14), (3, 4, 16, 15), (4, 5, 17, 16), (5, 6, 18, 17), (6, 7, 19, 18), (7, 8, 20, 19), (8, 9, 21, 20), (9, 10, 22, 21), (10, 11, 23, 22), (11, 0, 12, 23), (12, 13, 25, 24), (13, 14, 26, 25), (14, 15, 27, 26), (15, 16, 28, 27), (16, 17, 29, 28), (17, 18, 30, 29), (18, 19, 31, 30), (19, 20, 32, 31), (20, 21, 33, 32), (21, 22, 34, 33), (22, 23, 35, 34), (23, 12, 24, 35), (24, 25, 37, 36), (25, 26, 38, 37), (26, 27, 39, 38), (27, 28, 40, 39), (28, 29, 41, 40), (29, 30, 42, 41), (30, 31, 43, 42), (31, 32, 44, 43), (32, 33, 45, 44), (33, 34, 46, 45), (34, 35, 47, 46), (35, 24, 36, 47)])
me_wholeshortbentswanleg0.polygons.foreach_set('material_index', [3, 3, 3, 3, 3, 3, 3, 3, 3, 3, 3, 3, 3, 3, 3, 3, 3, 3, 3, 3, 3, 3, 3, 3, 3, 3, 3, 3, 3, 3, 3, 3, 3, 3, 3, 3, 3, 3])
me_wholeshortbentswanleg0.materials.append(mat_swanwarmivorybody)
me_wholeshortbentswanleg0.materials.append(mat_swanfoldedwingivory)
me_wholeshortbentswanleg0.materials.append(mat_swanwarmochrebill)
me_wholeshortbentswanleg0.materials.append(mat_swandarkfeetandeyes)
me_wholeshortbentswanleg0.update()
me_wholebroadwebbedswanfoot0 = bpy.data.meshes.new('WholeBroadWebbedSwanFoot0')
me_wholebroadwebbedswanfoot0.from_pydata([(-0.225, 0.2363, 0.0), (-0.295, 0.09132, 0.0), (-0.315, 0.02132, 0.0), (-0.28, -0.01368, 0.0), (-0.22, -0.008677, 0.0), (-0.17, -0.02868, 0.0), (-0.13, -0.003677, 0.0), (-0.07, -0.008677, 0.0), (-0.03, 0.02132, 0.0), (-0.04, 0.09132, 0.0), (-0.115, 0.2363, 0.0), (-0.13, 0.3413, 0.0), (-0.21, 0.3413, 0.0), (-0.225, 0.2363, 0.055), (-0.295, 0.09132, 0.055), (-0.315, 0.02132, 0.055), (-0.28, -0.01368, 0.055), (-0.22, -0.008677, 0.055), (-0.17, -0.02868, 0.055), (-0.13, -0.003677, 0.055), (-0.07, -0.008677, 0.055), (-0.03, 0.02132, 0.055), (-0.04, 0.09132, 0.055), (-0.115, 0.2363, 0.055), (-0.13, 0.3413, 0.055), (-0.21, 0.3413, 0.055)], [], [(2, 1, 0), (13, 14, 15), (3, 2, 0), (13, 15, 16), (4, 3, 0), (13, 16, 17), (4, 0, 12), (25, 13, 17), (5, 4, 12), (25, 17, 18), (6, 5, 12), (25, 18, 19), (7, 6, 12), (25, 19, 20), (8, 7, 12), (25, 20, 21), (9, 8, 12), (25, 21, 22), (10, 9, 12), (25, 22, 23), (12, 11, 10), (23, 24, 25), (0, 1, 14, 13), (1, 2, 15, 14), (2, 3, 16, 15), (3, 4, 17, 16), (4, 5, 18, 17), (5, 6, 19, 18), (6, 7, 20, 19), (7, 8, 21, 20), (8, 9, 22, 21), (9, 10, 23, 22), (10, 11, 24, 23), (11, 12, 25, 24), (12, 0, 13, 25)])
me_wholebroadwebbedswanfoot0.polygons.foreach_set('material_index', [3, 3, 3, 3, 3, 3, 3, 3, 3, 3, 3, 3, 3, 3, 3, 3, 3, 3, 3, 3, 3, 3, 3, 3, 3, 3, 3, 3, 3, 3, 3, 3, 3, 3, 3])
me_wholebroadwebbedswanfoot0.materials.append(mat_swanwarmivorybody)
me_wholebroadwebbedswanfoot0.materials.append(mat_swanfoldedwingivory)
me_wholebroadwebbedswanfoot0.materials.append(mat_swanwarmochrebill)
me_wholebroadwebbedswanfoot0.materials.append(mat_swandarkfeetandeyes)
me_wholebroadwebbedswanfoot0.update()
me_wholesmallswansideeye0 = bpy.data.meshes.new('WholeSmallSwanSideEye0')
me_wholesmallswansideeye0.from_pydata([(-0.088, -0.5857, 1.605), (-0.088, -0.5867, 1.609), (-0.088, -0.5897, 1.612), (-0.088, -0.5937, 1.613), (-0.088, -0.5977, 1.612), (-0.088, -0.6006, 1.609), (-0.088, -0.6017, 1.605), (-0.088, -0.6006, 1.601), (-0.088, -0.5977, 1.598), (-0.088, -0.5937, 1.597), (-0.088, -0.5897, 1.598), (-0.088, -0.5867, 1.601), (-0.105, -0.5757, 1.605), (-0.105, -0.5781, 1.614), (-0.105, -0.5847, 1.621), (-0.105, -0.5937, 1.623), (-0.105, -0.6027, 1.621), (-0.105, -0.6093, 1.614), (-0.105, -0.6117, 1.605), (-0.105, -0.6093, 1.596), (-0.105, -0.6027, 1.589), (-0.105, -0.5937, 1.587), (-0.105, -0.5847, 1.589), (-0.105, -0.5781, 1.596), (-0.116, -0.5817, 1.605), (-0.116, -0.5833, 1.611), (-0.116, -0.5877, 1.615), (-0.116, -0.5937, 1.617), (-0.116, -0.5997, 1.615), (-0.116, -0.6041, 1.611), (-0.116, -0.6057, 1.605), (-0.116, -0.6041, 1.599), (-0.116, -0.5997, 1.595), (-0.116, -0.5937, 1.593), (-0.116, -0.5877, 1.595), (-0.116, -0.5833, 1.599), (-0.119, -0.5907, 1.605), (-0.119, -0.5911, 1.607), (-0.119, -0.5922, 1.608), (-0.119, -0.5937, 1.608), (-0.119, -0.5952, 1.608), (-0.119, -0.5963, 1.607), (-0.119, -0.5967, 1.605), (-0.119, -0.5963, 1.604), (-0.119, -0.5952, 1.602), (-0.119, -0.5937, 1.602), (-0.119, -0.5922, 1.602), (-0.119, -0.5911, 1.604)], [], [(0, 1, 2, 3, 4, 5, 6, 7, 8, 9, 10, 11), (47, 46, 45, 44, 43, 42, 41, 40, 39, 38, 37, 36), (12, 13, 1, 0), (13, 14, 2, 1), (14, 15, 3, 2), (15, 16, 4, 3), (16, 17, 5, 4), (17, 18, 6, 5), (18, 19, 7, 6), (19, 20, 8, 7), (20, 21, 9, 8), (21, 22, 10, 9), (22, 23, 11, 10), (23, 12, 0, 11), (24, 25, 13, 12), (25, 26, 14, 13), (26, 27, 15, 14), (27, 28, 16, 15), (28, 29, 17, 16), (29, 30, 18, 17), (30, 31, 19, 18), (31, 32, 20, 19), (32, 33, 21, 20), (33, 34, 22, 21), (34, 35, 23, 22), (35, 24, 12, 23), (36, 37, 25, 24), (37, 38, 26, 25), (38, 39, 27, 26), (39, 40, 28, 27), (40, 41, 29, 28), (41, 42, 30, 29), (42, 43, 31, 30), (43, 44, 32, 31), (44, 45, 33, 32), (45, 46, 34, 33), (46, 47, 35, 34), (47, 36, 24, 35)])
me_wholesmallswansideeye0.polygons.foreach_set('material_index', [3, 3, 3, 3, 3, 3, 3, 3, 3, 3, 3, 3, 3, 3, 3, 3, 3, 3, 3, 3, 3, 3, 3, 3, 3, 3, 3, 3, 3, 3, 3, 3, 3, 3, 3, 3, 3, 3])
me_wholesmallswansideeye0.materials.append(mat_swanwarmivorybody)
me_wholesmallswansideeye0.materials.append(mat_swanfoldedwingivory)
me_wholesmallswansideeye0.materials.append(mat_swanwarmochrebill)
me_wholesmallswansideeye0.materials.append(mat_swandarkfeetandeyes)
me_wholesmallswansideeye0.update()
me_wholeraisedarchedfoldedswanwing1 = bpy.data.meshes.new('WholeRaisedArchedFoldedSwanWing1')
me_wholeraisedarchedfoldedswanwing1.from_pydata([(0.225, -0.03868, 0.63), (0.2231, -0.03868, 0.651), (0.2177, -0.03868, 0.6689), (0.2096, -0.03868, 0.6808), (0.2, -0.03868, 0.685), (0.1904, -0.03868, 0.6808), (0.1823, -0.03868, 0.6689), (0.1769, -0.03868, 0.651), (0.175, -0.03868, 0.63), (0.1769, -0.03868, 0.609), (0.1823, -0.03868, 0.5911), (0.1904, -0.03868, 0.5792), (0.2, -0.03868, 0.575), (0.2096, -0.03868, 0.5792), (0.2177, -0.03868, 0.5911), (0.2231, -0.03868, 0.609), (0.355, 0.09132, 0.73), (0.3497, 0.09132, 0.7874), (0.3345, 0.09132, 0.8361), (0.3118, 0.09132, 0.8686), (0.285, 0.09132, 0.88), (0.2582, 0.09132, 0.8686), (0.2355, 0.09132, 0.8361), (0.2203, 0.09132, 0.7874), (0.215, 0.09132, 0.73), (0.2203, 0.09132, 0.6726), (0.2355, 0.09132, 0.6239), (0.2582, 0.09132, 0.5914), (0.285, 0.09132, 0.58), (0.3118, 0.09132, 0.5914), (0.3345, 0.09132, 0.6239), (0.3497, 0.09132, 0.6726), (0.4, 0.3013, 0.81), (0.3935, 0.3013, 0.8865), (0.3751, 0.3013, 0.9514), (0.3475, 0.3013, 0.9948), (0.315, 0.3013, 1.01), (0.2825, 0.3013, 0.9948), (0.2549, 0.3013, 0.9514), (0.2365, 0.3013, 0.8865), (0.23, 0.3013, 0.81), (0.2365, 0.3013, 0.7335), (0.2549, 0.3013, 0.6686), (0.2825, 0.3013, 0.6252), (0.315, 0.3013, 0.61), (0.3475, 0.3013, 0.6252), (0.3751, 0.3013, 0.6686), (0.3935, 0.3013, 0.7335), (0.36, 0.5013, 0.79), (0.3543, 0.5013, 0.8627), (0.338, 0.5013, 0.9244), (0.3137, 0.5013, 0.9655), (0.285, 0.5013, 0.98), (0.2563, 0.5013, 0.9655), (0.232, 0.5013, 0.9244), (0.2157, 0.5013, 0.8627), (0.21, 0.5013, 0.79), (0.2157, 0.5013, 0.7173), (0.232, 0.5013, 0.6556), (0.2563, 0.5013, 0.6145), (0.285, 0.5013, 0.6), (0.3137, 0.5013, 0.6145), (0.338, 0.5013, 0.6556), (0.3543, 0.5013, 0.7173), (0.265, 0.6813, 0.7), (0.2604, 0.6813, 0.7536), (0.2474, 0.6813, 0.799), (0.228, 0.6813, 0.8293), (0.205, 0.6813, 0.84), (0.182, 0.6813, 0.8293), (0.1626, 0.6813, 0.799), (0.1496, 0.6813, 0.7536), (0.145, 0.6813, 0.7), (0.1496, 0.6813, 0.6464), (0.1626, 0.6813, 0.601), (0.182, 0.6813, 0.5707), (0.205, 0.6813, 0.56), (0.228, 0.6813, 0.5707), (0.2474, 0.6813, 0.601), (0.2604, 0.6813, 0.6464), (0.118, 0.8313, 0.58), (0.1166, 0.8313, 0.5953), (0.1127, 0.8313, 0.6083), (0.1069, 0.8313, 0.617), (0.1, 0.8313, 0.62), (0.09311, 0.8313, 0.617), (0.08727, 0.8313, 0.6083), (0.08337, 0.8313, 0.5953), (0.082, 0.8313, 0.58), (0.08337, 0.8313, 0.5647), (0.08727, 0.8313, 0.5517), (0.09311, 0.8313, 0.543), (0.1, 0.8313, 0.54), (0.1069, 0.8313, 0.543), (0.1127, 0.8313, 0.5517), (0.1166, 0.8313, 0.5647), (0.071, 0.8813, 0.55), (0.07054, 0.8813, 0.5538), (0.06924, 0.8813, 0.5571), (0.0673, 0.8813, 0.5592), (0.065, 0.8813, 0.56), (0.0627, 0.8813, 0.5592), (0.06076, 0.8813, 0.5571), (0.05946, 0.8813, 0.5538), (0.059, 0.8813, 0.55), (0.05946, 0.8813, 0.5462), (0.06076, 0.8813, 0.5429), (0.0627, 0.8813, 0.5408), (0.065, 0.8813, 0.54), (0.0673, 0.8813, 0.5408), (0.06924, 0.8813, 0.5429), (0.07054, 0.8813, 0.5462)], [], [(0, 1, 2, 3, 4, 5, 6, 7, 8, 9, 10, 11, 12, 13, 14, 15), (111, 110, 109, 108, 107, 106, 105, 104, 103, 102, 101, 100, 99, 98, 97, 96), (16, 17, 1, 0), (17, 18, 2, 1), (18, 19, 3, 2), (19, 20, 4, 3), (20, 21, 5, 4), (21, 22, 6, 5), (22, 23, 7, 6), (23, 24, 8, 7), (24, 25, 9, 8), (25, 26, 10, 9), (26, 27, 11, 10), (27, 28, 12, 11), (28, 29, 13, 12), (29, 30, 14, 13), (30, 31, 15, 14), (31, 16, 0, 15), (32, 33, 17, 16), (33, 34, 18, 17), (34, 35, 19, 18), (35, 36, 20, 19), (36, 37, 21, 20), (37, 38, 22, 21), (38, 39, 23, 22), (39, 40, 24, 23), (40, 41, 25, 24), (41, 42, 26, 25), (42, 43, 27, 26), (43, 44, 28, 27), (44, 45, 29, 28), (45, 46, 30, 29), (46, 47, 31, 30), (47, 32, 16, 31), (48, 49, 33, 32), (49, 50, 34, 33), (50, 51, 35, 34), (51, 52, 36, 35), (52, 53, 37, 36), (53, 54, 38, 37), (54, 55, 39, 38), (55, 56, 40, 39), (56, 57, 41, 40), (57, 58, 42, 41), (58, 59, 43, 42), (59, 60, 44, 43), (60, 61, 45, 44), (61, 62, 46, 45), (62, 63, 47, 46), (63, 48, 32, 47), (64, 65, 49, 48), (65, 66, 50, 49), (66, 67, 51, 50), (67, 68, 52, 51), (68, 69, 53, 52), (69, 70, 54, 53), (70, 71, 55, 54), (71, 72, 56, 55), (72, 73, 57, 56), (73, 74, 58, 57), (74, 75, 59, 58), (75, 76, 60, 59), (76, 77, 61, 60), (77, 78, 62, 61), (78, 79, 63, 62), (79, 64, 48, 63), (80, 81, 65, 64), (81, 82, 66, 65), (82, 83, 67, 66), (83, 84, 68, 67), (84, 85, 69, 68), (85, 86, 70, 69), (86, 87, 71, 70), (87, 88, 72, 71), (88, 89, 73, 72), (89, 90, 74, 73), (90, 91, 75, 74), (91, 92, 76, 75), (92, 93, 77, 76), (93, 94, 78, 77), (94, 95, 79, 78), (95, 80, 64, 79), (96, 97, 81, 80), (97, 98, 82, 81), (98, 99, 83, 82), (99, 100, 84, 83), (100, 101, 85, 84), (101, 102, 86, 85), (102, 103, 87, 86), (103, 104, 88, 87), (104, 105, 89, 88), (105, 106, 90, 89), (106, 107, 91, 90), (107, 108, 92, 91), (108, 109, 93, 92), (109, 110, 94, 93), (110, 111, 95, 94), (111, 96, 80, 95)])
me_wholeraisedarchedfoldedswanwing1.polygons.foreach_set('material_index', [1, 1, 1, 1, 1, 1, 1, 1, 1, 1, 1, 1, 1, 1, 1, 1, 1, 1, 1, 1, 1, 1, 1, 1, 1, 1, 1, 1, 1, 1, 1, 1, 1, 1, 1, 1, 1, 1, 1, 1, 1, 1, 1, 1, 1, 1, 1, 1, 1, 1, 1, 1, 1, 1, 1, 1, 1, 1, 1, 1, 1, 1, 1, 1, 1, 1, 1, 1, 1, 1, 1, 1, 1, 1, 1, 1, 1, 1, 1, 1, 1, 1, 1, 1, 1, 1, 1, 1, 1, 1, 1, 1, 1, 1, 1, 1, 1, 1])
me_wholeraisedarchedfoldedswanwing1.materials.append(mat_swanwarmivorybody)
me_wholeraisedarchedfoldedswanwing1.materials.append(mat_swanfoldedwingivory)
me_wholeraisedarchedfoldedswanwing1.materials.append(mat_swanwarmochrebill)
me_wholeraisedarchedfoldedswanwing1.materials.append(mat_swandarkfeetandeyes)
me_wholeraisedarchedfoldedswanwing1.update()
me_wholeshortbentswanleg1 = bpy.data.meshes.new('WholeShortBentSwanLeg1')
me_wholeshortbentswanleg1.from_pydata([(0.203, 0.2613, 0.035), (0.1986, 0.2778, 0.035), (0.1865, 0.2899, 0.035), (0.17, 0.2943, 0.035), (0.1535, 0.2899, 0.035), (0.1414, 0.2778, 0.035), (0.137, 0.2613, 0.035), (0.1414, 0.2448, 0.035), (0.1535, 0.2327, 0.035), (0.17, 0.2283, 0.035), (0.1865, 0.2327, 0.035), (0.1986, 0.2448, 0.035), (0.206, 0.3013, 0.15), (0.2012, 0.3193, 0.15), (0.188, 0.3325, 0.15), (0.17, 0.3373, 0.15), (0.152, 0.3325, 0.15), (0.1388, 0.3193, 0.15), (0.134, 0.3013, 0.15), (0.1388, 0.2833, 0.15), (0.152, 0.2701, 0.15), (0.17, 0.2653, 0.15), (0.188, 0.2701, 0.15), (0.2012, 0.2833, 0.15), (0.215, 0.2613, 0.31), (0.209, 0.2838, 0.31), (0.1925, 0.3003, 0.31), (0.17, 0.3063, 0.31), (0.1475, 0.3003, 0.31), (0.131, 0.2838, 0.31), (0.125, 0.2613, 0.31), (0.131, 0.2388, 0.31), (0.1475, 0.2224, 0.31), (0.17, 0.2163, 0.31), (0.1925, 0.2224, 0.31), (0.209, 0.2388, 0.31), (0.225, 0.2313, 0.4), (0.2176, 0.2588, 0.4), (0.1975, 0.279, 0.4), (0.17, 0.2863, 0.4), (0.1425, 0.279, 0.4), (0.1224, 0.2588, 0.4), (0.115, 0.2313, 0.4), (0.1224, 0.2038, 0.4), (0.1425, 0.1837, 0.4), (0.17, 0.1763, 0.4), (0.1975, 0.1837, 0.4), (0.2176, 0.2038, 0.4)], [], [(11, 10, 9, 8, 7, 6, 5, 4, 3, 2, 1, 0), (36, 37, 38, 39, 40, 41, 42, 43, 44, 45, 46, 47), (0, 1, 13, 12), (1, 2, 14, 13), (2, 3, 15, 14), (3, 4, 16, 15), (4, 5, 17, 16), (5, 6, 18, 17), (6, 7, 19, 18), (7, 8, 20, 19), (8, 9, 21, 20), (9, 10, 22, 21), (10, 11, 23, 22), (11, 0, 12, 23), (12, 13, 25, 24), (13, 14, 26, 25), (14, 15, 27, 26), (15, 16, 28, 27), (16, 17, 29, 28), (17, 18, 30, 29), (18, 19, 31, 30), (19, 20, 32, 31), (20, 21, 33, 32), (21, 22, 34, 33), (22, 23, 35, 34), (23, 12, 24, 35), (24, 25, 37, 36), (25, 26, 38, 37), (26, 27, 39, 38), (27, 28, 40, 39), (28, 29, 41, 40), (29, 30, 42, 41), (30, 31, 43, 42), (31, 32, 44, 43), (32, 33, 45, 44), (33, 34, 46, 45), (34, 35, 47, 46), (35, 24, 36, 47)])
me_wholeshortbentswanleg1.polygons.foreach_set('material_index', [3, 3, 3, 3, 3, 3, 3, 3, 3, 3, 3, 3, 3, 3, 3, 3, 3, 3, 3, 3, 3, 3, 3, 3, 3, 3, 3, 3, 3, 3, 3, 3, 3, 3, 3, 3, 3, 3])
me_wholeshortbentswanleg1.materials.append(mat_swanwarmivorybody)
me_wholeshortbentswanleg1.materials.append(mat_swanfoldedwingivory)
me_wholeshortbentswanleg1.materials.append(mat_swanwarmochrebill)
me_wholeshortbentswanleg1.materials.append(mat_swandarkfeetandeyes)
me_wholeshortbentswanleg1.update()
me_wholebroadwebbedswanfoot1 = bpy.data.meshes.new('WholeBroadWebbedSwanFoot1')
me_wholebroadwebbedswanfoot1.from_pydata([(0.115, 0.2363, 0.0), (0.045, 0.09132, 0.0), (0.025, 0.02132, 0.0), (0.06, -0.01368, 0.0), (0.12, -0.008677, 0.0), (0.17, -0.02868, 0.0), (0.21, -0.003677, 0.0), (0.27, -0.008677, 0.0), (0.31, 0.02132, 0.0), (0.3, 0.09132, 0.0), (0.225, 0.2363, 0.0), (0.21, 0.3413, 0.0), (0.13, 0.3413, 0.0), (0.115, 0.2363, 0.055), (0.045, 0.09132, 0.055), (0.025, 0.02132, 0.055), (0.06, -0.01368, 0.055), (0.12, -0.008677, 0.055), (0.17, -0.02868, 0.055), (0.21, -0.003677, 0.055), (0.27, -0.008677, 0.055), (0.31, 0.02132, 0.055), (0.3, 0.09132, 0.055), (0.225, 0.2363, 0.055), (0.21, 0.3413, 0.055), (0.13, 0.3413, 0.055)], [], [(2, 1, 0), (13, 14, 15), (3, 2, 0), (13, 15, 16), (4, 3, 0), (13, 16, 17), (4, 0, 12), (25, 13, 17), (5, 4, 12), (25, 17, 18), (6, 5, 12), (25, 18, 19), (7, 6, 12), (25, 19, 20), (8, 7, 12), (25, 20, 21), (9, 8, 12), (25, 21, 22), (10, 9, 12), (25, 22, 23), (12, 11, 10), (23, 24, 25), (0, 1, 14, 13), (1, 2, 15, 14), (2, 3, 16, 15), (3, 4, 17, 16), (4, 5, 18, 17), (5, 6, 19, 18), (6, 7, 20, 19), (7, 8, 21, 20), (8, 9, 22, 21), (9, 10, 23, 22), (10, 11, 24, 23), (11, 12, 25, 24), (12, 0, 13, 25)])
me_wholebroadwebbedswanfoot1.polygons.foreach_set('material_index', [3, 3, 3, 3, 3, 3, 3, 3, 3, 3, 3, 3, 3, 3, 3, 3, 3, 3, 3, 3, 3, 3, 3, 3, 3, 3, 3, 3, 3, 3, 3, 3, 3, 3, 3])
me_wholebroadwebbedswanfoot1.materials.append(mat_swanwarmivorybody)
me_wholebroadwebbedswanfoot1.materials.append(mat_swanfoldedwingivory)
me_wholebroadwebbedswanfoot1.materials.append(mat_swanwarmochrebill)
me_wholebroadwebbedswanfoot1.materials.append(mat_swandarkfeetandeyes)
me_wholebroadwebbedswanfoot1.update()
me_wholesmallswansideeye1 = bpy.data.meshes.new('WholeSmallSwanSideEye1')
me_wholesmallswansideeye1.from_pydata([(0.088, -0.5857, 1.605), (0.088, -0.5867, 1.609), (0.088, -0.5897, 1.612), (0.088, -0.5937, 1.613), (0.088, -0.5977, 1.612), (0.088, -0.6006, 1.609), (0.088, -0.6017, 1.605), (0.088, -0.6006, 1.601), (0.088, -0.5977, 1.598), (0.088, -0.5937, 1.597), (0.088, -0.5897, 1.598), (0.088, -0.5867, 1.601), (0.105, -0.5757, 1.605), (0.105, -0.5781, 1.614), (0.105, -0.5847, 1.621), (0.105, -0.5937, 1.623), (0.105, -0.6027, 1.621), (0.105, -0.6093, 1.614), (0.105, -0.6117, 1.605), (0.105, -0.6093, 1.596), (0.105, -0.6027, 1.589), (0.105, -0.5937, 1.587), (0.105, -0.5847, 1.589), (0.105, -0.5781, 1.596), (0.116, -0.5817, 1.605), (0.116, -0.5833, 1.611), (0.116, -0.5877, 1.615), (0.116, -0.5937, 1.617), (0.116, -0.5997, 1.615), (0.116, -0.6041, 1.611), (0.116, -0.6057, 1.605), (0.116, -0.6041, 1.599), (0.116, -0.5997, 1.595), (0.116, -0.5937, 1.593), (0.116, -0.5877, 1.595), (0.116, -0.5833, 1.599), (0.119, -0.5907, 1.605), (0.119, -0.5911, 1.607), (0.119, -0.5922, 1.608), (0.119, -0.5937, 1.608), (0.119, -0.5952, 1.608), (0.119, -0.5963, 1.607), (0.119, -0.5967, 1.605), (0.119, -0.5963, 1.604), (0.119, -0.5952, 1.602), (0.119, -0.5937, 1.602), (0.119, -0.5922, 1.602), (0.119, -0.5911, 1.604)], [], [(11, 10, 9, 8, 7, 6, 5, 4, 3, 2, 1, 0), (36, 37, 38, 39, 40, 41, 42, 43, 44, 45, 46, 47), (0, 1, 13, 12), (1, 2, 14, 13), (2, 3, 15, 14), (3, 4, 16, 15), (4, 5, 17, 16), (5, 6, 18, 17), (6, 7, 19, 18), (7, 8, 20, 19), (8, 9, 21, 20), (9, 10, 22, 21), (10, 11, 23, 22), (11, 0, 12, 23), (12, 13, 25, 24), (13, 14, 26, 25), (14, 15, 27, 26), (15, 16, 28, 27), (16, 17, 29, 28), (17, 18, 30, 29), (18, 19, 31, 30), (19, 20, 32, 31), (20, 21, 33, 32), (21, 22, 34, 33), (22, 23, 35, 34), (23, 12, 24, 35), (24, 25, 37, 36), (25, 26, 38, 37), (26, 27, 39, 38), (27, 28, 40, 39), (28, 29, 41, 40), (29, 30, 42, 41), (30, 31, 43, 42), (31, 32, 44, 43), (32, 33, 45, 44), (33, 34, 46, 45), (34, 35, 47, 46), (35, 24, 36, 47)])
me_wholesmallswansideeye1.polygons.foreach_set('material_index', [3, 3, 3, 3, 3, 3, 3, 3, 3, 3, 3, 3, 3, 3, 3, 3, 3, 3, 3, 3, 3, 3, 3, 3, 3, 3, 3, 3, 3, 3, 3, 3, 3, 3, 3, 3, 3, 3])
me_wholesmallswansideeye1.materials.append(mat_swanwarmivorybody)
me_wholesmallswansideeye1.materials.append(mat_swanfoldedwingivory)
me_wholesmallswansideeye1.materials.append(mat_swanwarmochrebill)
me_wholesmallswansideeye1.materials.append(mat_swandarkfeetandeyes)
me_wholesmallswansideeye1.update()

# ---- objects
ob_onewholesneckarchedwingswan = bpy.data.objects.new('OneWholeSNeckArchedWingSwan', None)
ob_wholelowbodycontinuoussneckandsmallhead = bpy.data.objects.new('WholeLowBodyContinuousSNeckAndSmallHead', me_wholelowbodycontinuoussneckandsmallhead)
ob_wholeshortflattenedswanbill = bpy.data.objects.new('WholeShortFlattenedSwanBill', me_wholeshortflattenedswanbill)
ob_wholeraisedarchedfoldedswanwing0 = bpy.data.objects.new('WholeRaisedArchedFoldedSwanWing0', me_wholeraisedarchedfoldedswanwing0)
ob_wholeshortbentswanleg0 = bpy.data.objects.new('WholeShortBentSwanLeg0', me_wholeshortbentswanleg0)
ob_wholebroadwebbedswanfoot0 = bpy.data.objects.new('WholeBroadWebbedSwanFoot0', me_wholebroadwebbedswanfoot0)
ob_wholesmallswansideeye0 = bpy.data.objects.new('WholeSmallSwanSideEye0', me_wholesmallswansideeye0)
ob_wholeraisedarchedfoldedswanwing1 = bpy.data.objects.new('WholeRaisedArchedFoldedSwanWing1', me_wholeraisedarchedfoldedswanwing1)
ob_wholeshortbentswanleg1 = bpy.data.objects.new('WholeShortBentSwanLeg1', me_wholeshortbentswanleg1)
ob_wholebroadwebbedswanfoot1 = bpy.data.objects.new('WholeBroadWebbedSwanFoot1', me_wholebroadwebbedswanfoot1)
ob_wholesmallswansideeye1 = bpy.data.objects.new('WholeSmallSwanSideEye1', me_wholesmallswansideeye1)

# ---- transforms, parenting, visibility, modifiers, constraints
ob_onewholesneckarchedwingswan.location = (0.0, 0.0, 0.0)
ob_wholelowbodycontinuoussneckandsmallhead.parent = ob_onewholesneckarchedwingswan
ob_wholelowbodycontinuoussneckandsmallhead.location = (0.0, 0.0, 0.0)
ob_wholeshortflattenedswanbill.parent = ob_onewholesneckarchedwingswan
ob_wholeshortflattenedswanbill.location = (0.0, 0.0, 0.0)
ob_wholeraisedarchedfoldedswanwing0.parent = ob_onewholesneckarchedwingswan
ob_wholeraisedarchedfoldedswanwing0.location = (0.0, 0.0, 0.0)
ob_wholeshortbentswanleg0.parent = ob_onewholesneckarchedwingswan
ob_wholeshortbentswanleg0.location = (0.0, 0.0, 0.0)
ob_wholebroadwebbedswanfoot0.parent = ob_onewholesneckarchedwingswan
ob_wholebroadwebbedswanfoot0.location = (0.0, 0.0, 0.0)
ob_wholesmallswansideeye0.parent = ob_onewholesneckarchedwingswan
ob_wholesmallswansideeye0.location = (0.0, 0.0, 0.0)
ob_wholeraisedarchedfoldedswanwing1.parent = ob_onewholesneckarchedwingswan
ob_wholeraisedarchedfoldedswanwing1.location = (0.0, 0.0, 0.0)
ob_wholeshortbentswanleg1.parent = ob_onewholesneckarchedwingswan
ob_wholeshortbentswanleg1.location = (0.0, 0.0, 0.0)
ob_wholebroadwebbedswanfoot1.parent = ob_onewholesneckarchedwingswan
ob_wholebroadwebbedswanfoot1.location = (0.0, 0.0, 0.0)
ob_wholesmallswansideeye1.parent = ob_onewholesneckarchedwingswan
ob_wholesmallswansideeye1.location = (0.0, 0.0, 0.0)

# ---- collection membership
scene.collection.objects.link(ob_onewholesneckarchedwingswan)
scene.collection.objects.link(ob_wholelowbodycontinuoussneckandsmallhead)
scene.collection.objects.link(ob_wholeshortflattenedswanbill)
scene.collection.objects.link(ob_wholeraisedarchedfoldedswanwing0)
scene.collection.objects.link(ob_wholeshortbentswanleg0)
scene.collection.objects.link(ob_wholebroadwebbedswanfoot0)
scene.collection.objects.link(ob_wholesmallswansideeye0)
scene.collection.objects.link(ob_wholeraisedarchedfoldedswanwing1)
scene.collection.objects.link(ob_wholeshortbentswanleg1)
scene.collection.objects.link(ob_wholebroadwebbedswanfoot1)
scene.collection.objects.link(ob_wholesmallswansideeye1)

# ---- scene / render settings (as saved in the file)
scene.frame_start = 1; scene.frame_end = 250; scene.frame_set(1)
scene.render.engine = 'CYCLES'
scene.render.use_compositing = False
scene.cycles.use_denoising = False
scene.cycles.samples = 128
scene.cycles.use_adaptive_sampling = False
scene.cycles.seed = 17
bpy.context.view_layer.update()

# ---- added for rendering (the .blend has no active camera and no usable light): camera, sun
cam_auto = bpy.data.cameras.new('AutoCamera')
cam_auto.lens = 50.0
cam_auto.sensor_width = 36.0
cam_auto.clip_end = 1000.0
ob_auto_camera = bpy.data.objects.new('AutoCamera', cam_auto)
scene.collection.objects.link(ob_auto_camera)
ob_auto_camera.location = (2.44631, -2.93558, 2.79203)
ob_auto_camera.rotation_euler = (1.09748, -7.21219e-08, 0.694738)
scene.camera = ob_auto_camera
light_auto_sun = bpy.data.lights.new('AutoSun', 'SUN')
light_auto_sun.energy = 3.0
light_auto_sun.angle = 0.0523599
ob_auto_sun = bpy.data.objects.new('AutoSun', light_auto_sun)
scene.collection.objects.link(ob_auto_sun)
ob_auto_sun.rotation_euler = (0.872665, 0.174533, 0.523599)
bpy.context.view_layer.update()
